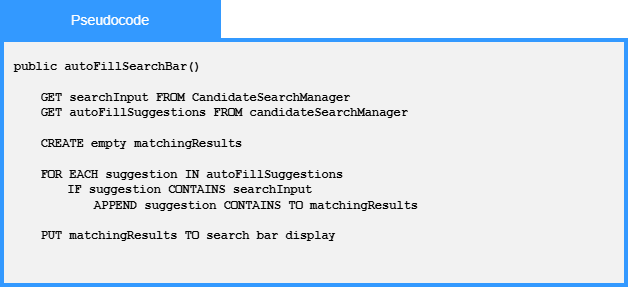

The diagram above was exported from draw.io. Its source (the exported page's mxGraphModel, read from the mxfile embedded in the PNG):
<mxGraphModel dx="1051" dy="705" grid="0" gridSize="10" guides="1" tooltips="1" connect="1" arrows="1" fold="1" page="1" pageScale="1" pageWidth="850" pageHeight="1100" math="0" shadow="0">
  <root>
    <mxCell id="0" />
    <mxCell id="1" parent="0" />
    <mxCell id="r7R1UU_idEqCuL72Va4--1" parent="1" style="whiteSpace=wrap;html=1;fillColor=#F2F2F2;strokeWidth=4;strokeColor=#3399FF;" value="" vertex="1">
      <mxGeometry height="245" width="624" x="117" y="130" as="geometry" />
    </mxCell>
    <mxCell id="r7R1UU_idEqCuL72Va4--2" parent="1" style="rounded=0;whiteSpace=wrap;html=1;strokeColor=#3399FF;fillColor=#3399FF;" value="&lt;font face=&quot;Arial&quot; style=&quot;color: rgb(255, 255, 255); font-size: 14px;&quot;&gt;Pseudocode&lt;/font&gt;" vertex="1">
      <mxGeometry height="40" width="220" x="115" y="90" as="geometry" />
    </mxCell>
    <mxCell id="r7R1UU_idEqCuL72Va4--4" parent="1" style="text;html=1;whiteSpace=wrap;strokeColor=none;fillColor=none;align=left;verticalAlign=middle;rounded=0;verticalAlign=top;" value="&lt;font face=&quot;Courier New&quot;&gt;&lt;b&gt;public autoFillSearchBar()&lt;/b&gt;&lt;/font&gt;&lt;div&gt;&lt;font face=&quot;Courier New&quot;&gt;&lt;b&gt;&lt;span style=&quot;white-space: pre;&quot;&gt;&#09;&lt;/span&gt;&lt;br&gt;&lt;/b&gt;&lt;/font&gt;&lt;/div&gt;&lt;div&gt;&lt;div&gt;&lt;font face=&quot;Courier New&quot;&gt;&lt;b&gt;&lt;span style=&quot;white-space: pre;&quot;&gt;&#09;&lt;/span&gt;GET searchInput FROM CandidateSearchManager&lt;br&gt;&lt;/b&gt;&lt;/font&gt;&lt;/div&gt;&lt;/div&gt;&lt;div&gt;&lt;font face=&quot;Courier New&quot;&gt;&lt;b&gt;&lt;span style=&quot;white-space: pre;&quot;&gt;&#09;&lt;/span&gt;GET autoFillSuggestions FROM candidateSearchManager&lt;br&gt;&lt;/b&gt;&lt;/font&gt;&lt;/div&gt;&lt;div&gt;&lt;font face=&quot;Courier New&quot;&gt;&lt;b&gt;&lt;br&gt;&lt;/b&gt;&lt;/font&gt;&lt;/div&gt;&lt;div&gt;&lt;font face=&quot;Courier New&quot;&gt;&lt;b&gt;&lt;span style=&quot;white-space: pre;&quot;&gt;&#09;&lt;/span&gt;CREATE empty matchingResults&lt;br&gt;&lt;/b&gt;&lt;/font&gt;&lt;/div&gt;&lt;div&gt;&lt;font face=&quot;Courier New&quot;&gt;&lt;b&gt;&lt;br&gt;&lt;/b&gt;&lt;/font&gt;&lt;/div&gt;&lt;div&gt;&lt;font face=&quot;Courier New&quot;&gt;&lt;b&gt;&lt;span style=&quot;white-space: pre;&quot;&gt;&#09;&lt;/span&gt;FOR EACH suggestion IN autoFillSuggestions&lt;br&gt;&lt;/b&gt;&lt;/font&gt;&lt;/div&gt;&lt;div&gt;&lt;font face=&quot;Courier New&quot;&gt;&lt;b&gt;&lt;span style=&quot;white-space: pre;&quot;&gt;&#09;&lt;/span&gt;&lt;span style=&quot;white-space: pre;&quot;&gt;&#09;&lt;/span&gt;IF suggestion CONTAINS searchInput&lt;br&gt;&lt;/b&gt;&lt;/font&gt;&lt;/div&gt;&lt;div&gt;&lt;font face=&quot;Courier New&quot;&gt;&lt;b&gt;&lt;span style=&quot;white-space: pre;&quot;&gt;&#09;&lt;/span&gt;&lt;span style=&quot;white-space: pre;&quot;&gt;&#09;&lt;/span&gt;&lt;span style=&quot;white-space: pre;&quot;&gt;&#09;&lt;/span&gt;APPEND suggestion CONTAINS TO matchingResults&lt;/b&gt;&lt;/font&gt;&lt;/div&gt;&lt;div&gt;&lt;font face=&quot;Courier New&quot;&gt;&lt;b&gt;&lt;br&gt;&lt;/b&gt;&lt;/font&gt;&lt;/div&gt;&lt;div&gt;&lt;font face=&quot;Courier New&quot;&gt;&lt;b&gt;&lt;span style=&quot;white-space: pre;&quot;&gt;&#09;&lt;/span&gt;PUT&amp;nbsp;matchingResults TO search bar display&lt;/b&gt;&lt;/font&gt;&lt;/div&gt;&lt;div&gt;&lt;span style=&quot;white-space: pre;&quot;&gt;&#09;&lt;/span&gt;&amp;nbsp;&lt;br&gt;&lt;/div&gt;" vertex="1">
      <mxGeometry height="221" width="597" x="127" y="142" as="geometry" />
    </mxCell>
  </root>
</mxGraphModel>